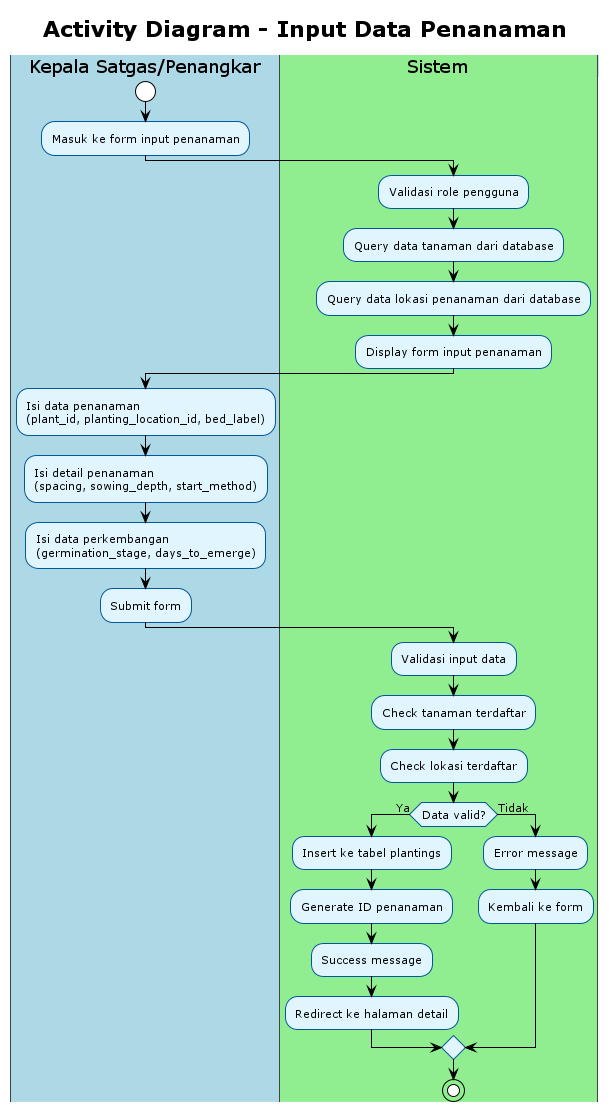

The diagram above was rendered by PlantUML. Its source (embedded in the PNG):
@startuml Activity Diagram - Input Data Penanaman
!theme plain
skinparam activity {
    BackgroundColor #E1F5FE
    BorderColor #01579B
    FontSize 11
}
skinparam swimlane {
    BackgroundColor #F5F5F5
    BorderColor #424242
    TitleBackgroundColor #BBDEFB
    TitleBorderColor #1976D2
}

title Activity Diagram - Input Data Penanaman

|#LightBlue|Kepala Satgas/Penangkar|
start
:Masuk ke form input penanaman;

|#LightGreen|Sistem|
:Validasi role pengguna;
:Query data tanaman dari database;
:Query data lokasi penanaman dari database;
:Display form input penanaman;

|#LightBlue|Kepala Satgas/Penangkar|
:Isi data penanaman\n(plant_id, planting_location_id, bed_label);
:Isi detail penanaman\n(spacing, sowing_depth, start_method);
:Isi data perkembangan\n(germination_stage, days_to_emerge);
:Submit form;

|#LightGreen|Sistem|
:Validasi input data;
:Check tanaman terdaftar;
:Check lokasi terdaftar;

if (Data valid?) then (Ya)
    :Insert ke tabel plantings;
    :Generate ID penanaman;
    :Success message;
    :Redirect ke halaman detail;
else (Tidak)
    :Error message;
    :Kembali ke form;
endif

stop

@enduml